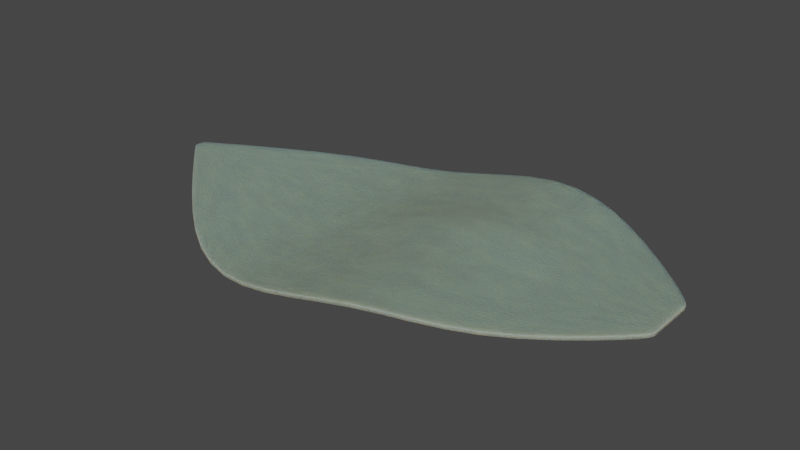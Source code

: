 # Source: dzamija.blend  (saved by Blender 3.0.42; exported with 4.5.12 LTS)
import bpy
from mathutils import Matrix  # noqa: F401  (used for matrix-valued properties, if any)

bpy.ops.wm.read_factory_settings(use_empty=True)
scene = bpy.context.scene
scene.name = 'Scene'

# ---- collections
col_collection = bpy.data.collections.new('Collection'); scene.collection.children.link(col_collection)

# ---- materials (node trees are filled in below, after node groups)
mat_kantarion_list_002 = bpy.data.materials.new('Kantarion_List.002')
mat_kantarion_list_002.use_transparent_shadow = False

# ---- material node trees
mat_kantarion_list_002.use_nodes = True; mat_kantarion_list_002.node_tree.nodes.clear()
_N = mat_kantarion_list_002.node_tree.nodes; _L = mat_kantarion_list_002.node_tree.links
n0 = _N.new('ShaderNodeOutputMaterial'); n0.name = 'Material Output'; n0.location = (800, 0)
n1 = _N.new('ShaderNodeTexCoord'); n1.name = 'Texture Coordinate'; n1.location = (-800, 0)
n2 = _N.new('ShaderNodeMapping'); n2.name = 'Mapping'; n2.location = (-600, 0)
n2.inputs[3].default_value = (3.0, 3.0, 3.0)
n3 = _N.new('ShaderNodeTexNoise'); n3.name = 'Noise Texture'; n3.location = (-400, 200)
n3.inputs[3].default_value = 8.0
n3.inputs[4].default_value = 0.6
n4 = _N.new('ShaderNodeValToRGB'); n4.name = 'ColorRamp'; n4.location = (-200, 200)
while len(n4.color_ramp.elements) > 1: n4.color_ramp.elements.remove(n4.color_ramp.elements[-1])
n4.color_ramp.elements[0].position = 0.3826; n4.color_ramp.elements[0].color = (0.2, 0.3, 0.1, 1.0)
_e = n4.color_ramp.elements.new(0.65); _e.color = (0.35, 0.45, 0.15, 1.0)
n5 = _N.new('ShaderNodeMix'); n5.name = 'Mix'; n5.location = (200, 100)
n5.data_type = 'RGBA'
n5.inputs[0].default_value = 0.6
n6 = _N.new('ShaderNodeTexVoronoi'); n6.name = 'Voronoi Texture'; n6.location = (-400, -200)
n6.feature = 'DISTANCE_TO_EDGE'
n6.inputs[2].default_value = 15.0
n7 = _N.new('ShaderNodeValToRGB'); n7.name = 'ColorRamp.001'; n7.location = (-200, -200)
while len(n7.color_ramp.elements) > 1: n7.color_ramp.elements.remove(n7.color_ramp.elements[-1])
n7.color_ramp.elements[0].position = 0.4; n7.color_ramp.elements[0].color = (0.15, 0.2, 0.08, 1.0)
_e = n7.color_ramp.elements.new(0.6); _e.color = (0.3, 0.4, 0.12, 1.0)
n8 = _N.new('ShaderNodeMix'); n8.name = 'Mix.001'; n8.location = (350, 0)
n8.data_type = 'RGBA'
n8.blend_type = 'MULTIPLY'
n8.inputs[0].default_value = 0.3
n9 = _N.new('ShaderNodeBump'); n9.name = 'Bump'; n9.location = (200, -200)
n9.inputs[0].default_value = 0.2
n9.inputs[1].default_value = 1.0
n9.inputs[2].default_value = 1.0
n10 = _N.new('ShaderNodeTexNoise'); n10.name = 'Noise Texture.001'; n10.location = (-100, -350)
n10.inputs[2].default_value = 50.0
n10.inputs[3].default_value = 15.0
n11 = _N.new('ShaderNodeBsdfPrincipled'); n11.name = 'Principled BSDF'; n11.location = (500, 0)
n11.distribution = 'GGX'
n11.subsurface_method = 'RANDOM_WALK_SKIN'
n11.inputs[2].default_value = 0.6
n11.inputs[3].default_value = 1.45
n11.inputs[8].default_value = 1.0
n11.inputs[9].default_value = (0.5, 0.3, 0.1)
n11.inputs[10].default_value = 0.15
n11.inputs[13].default_value = 0.3
n11.inputs[27].default_value = (0.0, 0.0, 0.0, 1.0)
n11.inputs[28].default_value = 1.0
n12 = _N.new('ShaderNodeMix'); n12.name = 'Mix.002'; n12.location = (330, -120)
n12.data_type = 'RGBA'
n12.inputs[0].default_value = 0.15
n12.inputs[7].default_value = (0.004911, 0.09615, 0.003248, 1.0)
_L.new(n1.outputs[2], n2.inputs[0])
_L.new(n2.outputs[0], n3.inputs[0])
_L.new(n2.outputs[0], n6.inputs[0])
_L.new(n2.outputs[0], n10.inputs[0])
_L.new(n3.outputs[0], n4.inputs[0])
_L.new(n4.outputs[0], n5.inputs[6])
_L.new(n11.outputs[0], n0.inputs[0])
_L.new(n6.outputs[0], n7.inputs[0])
_L.new(n5.outputs[2], n8.inputs[6])
_L.new(n7.outputs[0], n8.inputs[7])
_L.new(n10.outputs[0], n9.inputs[3])
_L.new(n9.outputs[0], n11.inputs[5])
_L.new(n8.outputs[2], n12.inputs[6])
_L.new(n12.outputs[2], n11.inputs[0])
n0.is_active_output = True

# ---- world
world_world = bpy.data.worlds.new('World'); scene.world = world_world
world_world.use_nodes = True; world_world.node_tree.nodes.clear()
_N = world_world.node_tree.nodes; _L = world_world.node_tree.links
n0 = _N.new('ShaderNodeOutputWorld'); n0.name = 'World Output'; n0.location = (300, 300)
n1 = _N.new('ShaderNodeBackground'); n1.name = 'Background'; n1.location = (10, 300)
n1.inputs[0].default_value = (0.05088, 0.05088, 0.05088, 1.0)
_L.new(n1.outputs[0], n0.inputs[0])
n0.is_active_output = True
world_world.color = (0.05088, 0.05088, 0.05088)
world_world.use_sun_shadow = False
world_world.sun_shadow_jitter_overblur = 0.0

# ---- meshes
me_plane_001 = bpy.data.meshes.new('Plane.001')
me_plane_001.from_pydata([(-1.26, -0.08279, -0.003168), (1.227, -0.3376, 8.238e-05), (-1.26, 0.04298, -0.003168), (1.227, 0.3162, 8.238e-05), (-0.6999, -1.259, -0.1236), (-0.2965, -1.539, -0.1847), (0.336, -1.531, 0.08078), (0.7605, -1.231, 8.238e-05), (0.7605, 1.239, 8.238e-05), (0.336, 1.546, 0.08078), (-0.2965, 1.539, -0.1847), (-0.6999, 1.224, -0.1236), (-1.26, 0.02364, -0.003167), (-1.26, 0.00568, -0.003168), (-1.26, -0.01229, -0.003168), (-1.26, -0.03025, -0.003168), (-1.26, -0.04822, -0.003167), (-1.26, -0.06619, -0.003168), (1.227, -0.2513, 8.238e-05), (1.227, -0.1579, 8.238e-05), (1.227, -0.06452, 8.238e-05), (1.227, 0.02888, 8.238e-05), (1.227, 0.1223, 8.238e-05), (1.227, 0.2157, 8.238e-05), (-0.6999, -0.931, -0.1236), (-0.6999, -0.5764, -0.1236), (-0.6999, -0.2217, -0.1236), (-0.6999, 0.1329, -0.1236), (-0.6999, 0.4875, -0.1236), (-0.6999, 0.8421, -0.1236), (-0.2965, -1.132, -0.1847), (-0.2965, -0.6928, -0.1847), (-0.2965, -0.2532, -0.1847), (-0.2965, 0.1864, -0.1847), (-0.2965, 0.626, -0.1847), (-0.2965, 1.066, -0.1847), (0.336, -1.125, 0.08078), (0.336, -0.6853, 0.08078), (0.336, -0.2457, 0.08078), (0.3245, 0.2135, 0.146), (0.336, 0.6335, 0.08078), (0.336, 1.073, 0.08078), (0.7605, -0.9049, 8.238e-05), (0.7605, -0.5521, 8.238e-05), (0.7605, -0.1992, 8.238e-05), (0.7605, 0.1537, 8.238e-05), (0.7605, 0.5065, 8.238e-05), (0.7605, 0.8594, 8.238e-05)], [], [(47, 23, 3, 8), (12, 29, 11, 2), (29, 35, 10, 11), (35, 41, 9, 10), (41, 47, 8, 9), (6, 7, 42, 36), (36, 42, 43, 37), (37, 43, 44, 38), (38, 44, 45, 39), (39, 45, 46, 40), (40, 46, 47, 41), (5, 6, 36, 30), (30, 36, 37, 31), (31, 37, 38, 32), (32, 38, 39, 33), (33, 39, 40, 34), (34, 40, 41, 35), (4, 5, 30, 24), (24, 30, 31, 25), (25, 31, 32, 26), (26, 32, 33, 27), (27, 33, 34, 28), (28, 34, 35, 29), (0, 4, 24, 17), (17, 24, 25, 16), (16, 25, 26, 15), (15, 26, 27, 14), (14, 27, 28, 13), (13, 28, 29, 12), (7, 1, 18, 42), (42, 18, 19, 43), (43, 19, 20, 44), (44, 20, 21, 45), (45, 21, 22, 46), (46, 22, 23, 47)])
_uv = me_plane_001.uv_layers.new(name='UVMap')
_uv.uv.foreach_set('vector', [0.8113, 0.8463, 1.0, 0.8463, 1.0, 1.0, 0.8113, 1.0, 0.0, 0.8463, 0.2113, 0.8463, 0.2113, 1.0, 0.0, 1.0, 0.2113, 0.8463, 0.4113, 0.8463, 0.4113, 1.0, 0.2113, 1.0, 0.4113, 0.8463, 0.6113, 0.8463, 0.6113, 1.0, 0.4113, 1.0, 0.6113, 0.8463, 0.8113, 0.8463, 0.8113, 1.0, 0.6113, 1.0, 0.6113, 0.0, 0.8113, 0.0, 0.8113, 0.132, 0.6113, 0.132, 0.6113, 0.132, 0.8113, 0.132, 0.8113, 0.2748, 0.6113, 0.2748, 0.6113, 0.2748, 0.8113, 0.2748, 0.8113, 0.4177, 0.6113, 0.4177, 0.6113, 0.4177, 0.8113, 0.4177, 0.8113, 0.5606, 0.6113, 0.5606, 0.6113, 0.5606, 0.8113, 0.5606, 0.8113, 0.7034, 0.6113, 0.7034, 0.6113, 0.7034, 0.8113, 0.7034, 0.8113, 0.8463, 0.6113, 0.8463, 0.4113, 0.0, 0.6113, 0.0, 0.6113, 0.132, 0.4113, 0.132, 0.4113, 0.132, 0.6113, 0.132, 0.6113, 0.2748, 0.4113, 0.2748, 0.4113, 0.2748, 0.6113, 0.2748, 0.6113, 0.4177, 0.4113, 0.4177, 0.4113, 0.4177, 0.6113, 0.4177, 0.6113, 0.5606, 0.4113, 0.5606, 0.4113, 0.5606, 0.6113, 0.5606, 0.6113, 0.7034, 0.4113, 0.7034, 0.4113, 0.7034, 0.6113, 0.7034, 0.6113, 0.8463, 0.4113, 0.8463, 0.2113, 0.0, 0.4113, 0.0, 0.4113, 0.132, 0.2113, 0.132, 0.2113, 0.132, 0.4113, 0.132, 0.4113, 0.2748, 0.2113, 0.2748, 0.2113, 0.2748, 0.4113, 0.2748, 0.4113, 0.4177, 0.2113, 0.4177, 0.2113, 0.4177, 0.4113, 0.4177, 0.4113, 0.5606, 0.2113, 0.5606, 0.2113, 0.5606, 0.4113, 0.5606, 0.4113, 0.7034, 0.2113, 0.7034, 0.2113, 0.7034, 0.4113, 0.7034, 0.4113, 0.8463, 0.2113, 0.8463, 0.0, 0.0, 0.2113, 0.0, 0.2113, 0.132, 0.0, 0.132, 0.0, 0.132, 0.2113, 0.132, 0.2113, 0.2748, 0.0, 0.2748, 0.0, 0.2748, 0.2113, 0.2748, 0.2113, 0.4177, 0.0, 0.4177, 0.0, 0.4177, 0.2113, 0.4177, 0.2113, 0.5606, 0.0, 0.5606, 0.0, 0.5606, 0.2113, 0.5606, 0.2113, 0.7034, 0.0, 0.7034, 0.0, 0.7034, 0.2113, 0.7034, 0.2113, 0.8463, 0.0, 0.8463, 0.8113, 0.0, 1.0, 0.0, 1.0, 0.132, 0.8113, 0.132, 0.8113, 0.132, 1.0, 0.132, 1.0, 0.2748, 0.8113, 0.2748, 0.8113, 0.2748, 1.0, 0.2748, 1.0, 0.4177, 0.8113, 0.4177, 0.8113, 0.4177, 1.0, 0.4177, 1.0, 0.5606, 0.8113, 0.5606, 0.8113, 0.5606, 1.0, 0.5606, 1.0, 0.7034, 0.8113, 0.7034, 0.8113, 0.7034, 1.0, 0.7034, 1.0, 0.8463, 0.8113, 0.8463])
me_plane_001.materials.append(mat_kantarion_list_002)
me_plane_001.use_remesh_fix_poles = True
me_plane_001.use_remesh_preserve_attributes = False
me_plane_001.update()

# ---- objects
ob_plane = bpy.data.objects.new('Plane', me_plane_001)

# ---- transforms, parenting, visibility, modifiers, constraints
ob_plane.location = (0.0, 0.0, 0.0)
ob_plane.scale = (1.294, 0.5904, 1.0)
_m = ob_plane.modifiers.new('Subdivision', 'SUBSURF')
_m.levels = 2
_m = ob_plane.modifiers.new('Solidify', 'SOLIDIFY')
_m.thickness = 0.02

# ---- collection membership
col_collection.objects.link(ob_plane)

# ---- scene / render settings (as saved in the file)
scene.frame_start = 1; scene.frame_end = 250; scene.frame_set(0)
scene.render.engine = 'BLENDER_EEVEE_NEXT'
scene.cycles.sampling_pattern = 'TABULATED_SOBOL'
scene.cycles.use_light_tree = False
scene.view_settings.view_transform = 'Filmic'
bpy.context.view_layer.update()

# ---- added for rendering (the .blend has no active camera and no usable light): camera, sun
cam_auto = bpy.data.cameras.new('AutoCamera')
cam_auto.lens = 50.0
cam_auto.sensor_width = 36.0
cam_auto.clip_end = 1000.0
ob_auto_camera = bpy.data.objects.new('AutoCamera', cam_auto)
scene.collection.objects.link(ob_auto_camera)
ob_auto_camera.location = (3.3986, -4.10523, 2.68656)
ob_auto_camera.rotation_euler = (1.09748, -7.21219e-08, 0.694738)
scene.camera = ob_auto_camera
light_auto_sun = bpy.data.lights.new('AutoSun', 'SUN')
light_auto_sun.energy = 3.0
light_auto_sun.angle = 0.0523599
ob_auto_sun = bpy.data.objects.new('AutoSun', light_auto_sun)
scene.collection.objects.link(ob_auto_sun)
ob_auto_sun.rotation_euler = (0.872665, 0.174533, 0.523599)
bpy.context.view_layer.update()
